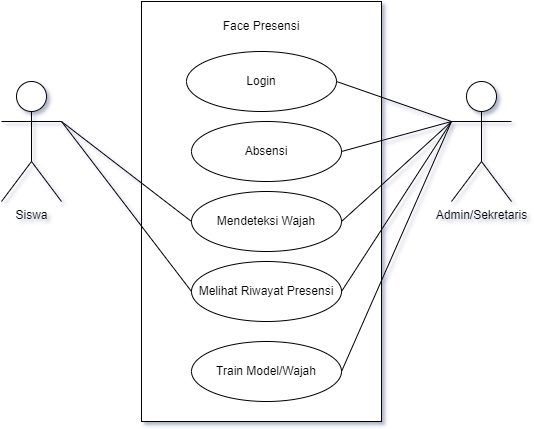

The diagram above was exported from draw.io. Its source (the exported page's mxGraphModel, read from the mxfile embedded in the PNG):
<mxGraphModel dx="828" dy="506" grid="1" gridSize="10" guides="1" tooltips="1" connect="1" arrows="1" fold="1" page="1" pageScale="1" pageWidth="850" pageHeight="1100" math="0" shadow="0">
  <root>
    <mxCell id="0" />
    <mxCell id="1" parent="0" />
    <mxCell id="QTW1X4txkWKGXSFF0ujy-1" value="" style="rounded=0;whiteSpace=wrap;html=1;" parent="1" vertex="1">
      <mxGeometry x="300" y="120" width="240" height="420" as="geometry" />
    </mxCell>
    <mxCell id="QTW1X4txkWKGXSFF0ujy-7" value="Siswa" style="shape=umlActor;verticalLabelPosition=bottom;verticalAlign=top;html=1;outlineConnect=0;" parent="1" vertex="1">
      <mxGeometry x="160" y="200" width="60" height="120" as="geometry" />
    </mxCell>
    <mxCell id="QTW1X4txkWKGXSFF0ujy-8" value="Admin/Sekretaris" style="shape=umlActor;verticalLabelPosition=bottom;verticalAlign=top;html=1;outlineConnect=0;" parent="1" vertex="1">
      <mxGeometry x="610" y="200" width="60" height="120" as="geometry" />
    </mxCell>
    <mxCell id="QTW1X4txkWKGXSFF0ujy-9" value="Face Presensi" style="text;html=1;align=center;verticalAlign=middle;whiteSpace=wrap;rounded=0;" parent="1" vertex="1">
      <mxGeometry x="370" y="130" width="100" height="30" as="geometry" />
    </mxCell>
    <mxCell id="QTW1X4txkWKGXSFF0ujy-10" value="Mendeteksi Wajah" style="ellipse;whiteSpace=wrap;html=1;" parent="1" vertex="1">
      <mxGeometry x="350" y="310" width="150" height="60" as="geometry" />
    </mxCell>
    <mxCell id="QTW1X4txkWKGXSFF0ujy-11" value="Melihat Riwayat Presensi" style="ellipse;whiteSpace=wrap;html=1;" parent="1" vertex="1">
      <mxGeometry x="350" y="380" width="150" height="60" as="geometry" />
    </mxCell>
    <mxCell id="QTW1X4txkWKGXSFF0ujy-12" value="Train Model/Wajah" style="ellipse;whiteSpace=wrap;html=1;" parent="1" vertex="1">
      <mxGeometry x="350" y="460" width="150" height="60" as="geometry" />
    </mxCell>
    <mxCell id="QTW1X4txkWKGXSFF0ujy-14" value="" style="endArrow=none;html=1;rounded=0;exitX=1;exitY=0.3333333333333333;exitDx=0;exitDy=0;exitPerimeter=0;entryX=0;entryY=0.5;entryDx=0;entryDy=0;" parent="1" source="QTW1X4txkWKGXSFF0ujy-7" target="QTW1X4txkWKGXSFF0ujy-10" edge="1">
      <mxGeometry width="50" height="50" relative="1" as="geometry">
        <mxPoint x="400" y="420" as="sourcePoint" />
        <mxPoint x="450" y="370" as="targetPoint" />
      </mxGeometry>
    </mxCell>
    <mxCell id="QTW1X4txkWKGXSFF0ujy-15" value="" style="endArrow=none;html=1;rounded=0;exitX=1;exitY=0.3333333333333333;exitDx=0;exitDy=0;exitPerimeter=0;entryX=0;entryY=0.5;entryDx=0;entryDy=0;" parent="1" source="QTW1X4txkWKGXSFF0ujy-7" target="QTW1X4txkWKGXSFF0ujy-11" edge="1">
      <mxGeometry width="50" height="50" relative="1" as="geometry">
        <mxPoint x="400" y="420" as="sourcePoint" />
        <mxPoint x="450" y="370" as="targetPoint" />
      </mxGeometry>
    </mxCell>
    <mxCell id="QTW1X4txkWKGXSFF0ujy-16" value="" style="endArrow=none;html=1;rounded=0;entryX=0;entryY=0.3333333333333333;entryDx=0;entryDy=0;entryPerimeter=0;exitX=1;exitY=0.5;exitDx=0;exitDy=0;" parent="1" source="QTW1X4txkWKGXSFF0ujy-10" target="QTW1X4txkWKGXSFF0ujy-8" edge="1">
      <mxGeometry width="50" height="50" relative="1" as="geometry">
        <mxPoint x="400" y="420" as="sourcePoint" />
        <mxPoint x="450" y="370" as="targetPoint" />
      </mxGeometry>
    </mxCell>
    <mxCell id="QTW1X4txkWKGXSFF0ujy-17" value="" style="endArrow=none;html=1;rounded=0;entryX=0;entryY=0.3333333333333333;entryDx=0;entryDy=0;entryPerimeter=0;exitX=1;exitY=0.5;exitDx=0;exitDy=0;" parent="1" source="QTW1X4txkWKGXSFF0ujy-11" target="QTW1X4txkWKGXSFF0ujy-8" edge="1">
      <mxGeometry width="50" height="50" relative="1" as="geometry">
        <mxPoint x="400" y="420" as="sourcePoint" />
        <mxPoint x="450" y="370" as="targetPoint" />
      </mxGeometry>
    </mxCell>
    <mxCell id="QTW1X4txkWKGXSFF0ujy-18" value="" style="endArrow=none;html=1;rounded=0;exitX=1;exitY=0.5;exitDx=0;exitDy=0;entryX=0;entryY=0.3333333333333333;entryDx=0;entryDy=0;entryPerimeter=0;" parent="1" source="QTW1X4txkWKGXSFF0ujy-12" target="QTW1X4txkWKGXSFF0ujy-8" edge="1">
      <mxGeometry width="50" height="50" relative="1" as="geometry">
        <mxPoint x="400" y="400" as="sourcePoint" />
        <mxPoint x="570" y="350" as="targetPoint" />
      </mxGeometry>
    </mxCell>
    <mxCell id="ZW_TNrYokwC7GaT-AEMM-2" value="Absensi" style="ellipse;whiteSpace=wrap;html=1;" parent="1" vertex="1">
      <mxGeometry x="350" y="240" width="150" height="60" as="geometry" />
    </mxCell>
    <mxCell id="ZW_TNrYokwC7GaT-AEMM-3" value="Login" style="ellipse;whiteSpace=wrap;html=1;" parent="1" vertex="1">
      <mxGeometry x="345" y="170" width="150" height="60" as="geometry" />
    </mxCell>
    <mxCell id="ZW_TNrYokwC7GaT-AEMM-4" value="" style="endArrow=none;html=1;rounded=0;entryX=0;entryY=0.3333333333333333;entryDx=0;entryDy=0;entryPerimeter=0;exitX=1;exitY=0.5;exitDx=0;exitDy=0;" parent="1" source="ZW_TNrYokwC7GaT-AEMM-3" target="QTW1X4txkWKGXSFF0ujy-8" edge="1">
      <mxGeometry width="50" height="50" relative="1" as="geometry">
        <mxPoint x="400" y="420" as="sourcePoint" />
        <mxPoint x="450" y="370" as="targetPoint" />
      </mxGeometry>
    </mxCell>
    <mxCell id="ZW_TNrYokwC7GaT-AEMM-5" value="" style="endArrow=none;html=1;rounded=0;entryX=0;entryY=0.3333333333333333;entryDx=0;entryDy=0;entryPerimeter=0;exitX=1;exitY=0.5;exitDx=0;exitDy=0;" parent="1" source="ZW_TNrYokwC7GaT-AEMM-2" target="QTW1X4txkWKGXSFF0ujy-8" edge="1">
      <mxGeometry width="50" height="50" relative="1" as="geometry">
        <mxPoint x="400" y="420" as="sourcePoint" />
        <mxPoint x="450" y="370" as="targetPoint" />
      </mxGeometry>
    </mxCell>
  </root>
</mxGraphModel>